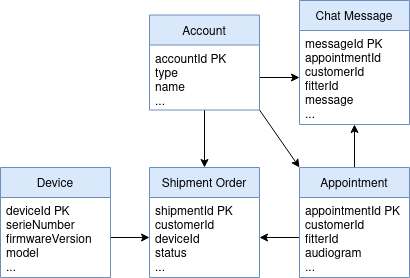

The diagram above was exported from draw.io. Its source (the exported page's mxGraphModel, read from the mxfile embedded in the PNG):
<mxGraphModel dx="1471" dy="813" grid="1" gridSize="10" guides="1" tooltips="1" connect="1" arrows="1" fold="1" page="1" pageScale="1" pageWidth="850" pageHeight="1100" math="0" shadow="0">
  <root>
    <mxCell id="0" />
    <mxCell id="1" parent="0" />
    <mxCell id="2" style="edgeStyle=orthogonalEdgeStyle;rounded=0;orthogonalLoop=1;jettySize=auto;html=1;exitX=0.5;exitY=0;exitDx=0;exitDy=0;entryX=0.5;entryY=1;entryDx=0;entryDy=0;startArrow=none;startFill=0;fontSize=12;" edge="1" source="8" target="10" parent="1">
      <mxGeometry relative="1" as="geometry" />
    </mxCell>
    <mxCell id="3" style="edgeStyle=orthogonalEdgeStyle;rounded=0;orthogonalLoop=1;jettySize=auto;html=1;exitX=0;exitY=0.5;exitDx=0;exitDy=0;entryX=1;entryY=0.5;entryDx=0;entryDy=0;startArrow=none;startFill=0;fontSize=12;" edge="1" source="9" target="13" parent="1">
      <mxGeometry relative="1" as="geometry" />
    </mxCell>
    <mxCell id="4" style="edgeStyle=orthogonalEdgeStyle;rounded=0;orthogonalLoop=1;jettySize=auto;html=1;entryX=0;entryY=0.5;entryDx=0;entryDy=0;startArrow=none;startFill=0;fontSize=12;exitX=1;exitY=0.5;exitDx=0;exitDy=0;" edge="1" source="17" target="13" parent="1">
      <mxGeometry relative="1" as="geometry" />
    </mxCell>
    <mxCell id="5" style="edgeStyle=orthogonalEdgeStyle;rounded=0;orthogonalLoop=1;jettySize=auto;html=1;exitX=0.5;exitY=1;exitDx=0;exitDy=0;entryX=0.5;entryY=0;entryDx=0;entryDy=0;startArrow=none;startFill=0;fontSize=12;" edge="1" source="14" target="12" parent="1">
      <mxGeometry relative="1" as="geometry" />
    </mxCell>
    <mxCell id="6" style="edgeStyle=orthogonalEdgeStyle;rounded=0;orthogonalLoop=1;jettySize=auto;html=1;exitX=1;exitY=0.5;exitDx=0;exitDy=0;entryX=0;entryY=0.5;entryDx=0;entryDy=0;startArrow=none;startFill=0;fontSize=12;" edge="1" source="15" target="11" parent="1">
      <mxGeometry relative="1" as="geometry" />
    </mxCell>
    <mxCell id="7" value="" style="endArrow=classic;startArrow=none;html=1;fontSize=12;entryX=0;entryY=0;entryDx=0;entryDy=0;exitX=1;exitY=1;exitDx=0;exitDy=0;startFill=0;" edge="1" source="14" target="8" parent="1">
      <mxGeometry x="-0.1193" y="-49" width="50" height="50" relative="1" as="geometry">
        <mxPoint x="615" y="519.5" as="sourcePoint" />
        <mxPoint x="635" y="549.5" as="targetPoint" />
        <mxPoint as="offset" />
      </mxGeometry>
    </mxCell>
    <mxCell id="8" value="Appointment" style="swimlane;childLayout=stackLayout;horizontal=1;startSize=30;horizontalStack=0;rounded=0;fontSize=12;fontStyle=0;strokeWidth=1;resizeParent=0;resizeLast=1;shadow=0;dashed=0;align=center;fillColor=#dae8fc;strokeColor=#6c8ebf;" vertex="1" parent="1">
      <mxGeometry x="445" y="577" width="110" height="110" as="geometry">
        <mxRectangle x="170" y="570" width="100" height="30" as="alternateBounds" />
      </mxGeometry>
    </mxCell>
    <mxCell id="9" value="appointmentId PK&#10;customerId&#10;fitterId&#10;audiogram&#10;..." style="align=left;strokeColor=none;fillColor=none;spacingLeft=4;fontSize=12;verticalAlign=top;resizable=0;rotatable=0;part=1;" vertex="1" parent="8">
      <mxGeometry y="30" width="110" height="80" as="geometry" />
    </mxCell>
    <mxCell id="10" value="Chat Message" style="swimlane;childLayout=stackLayout;horizontal=1;startSize=30;horizontalStack=0;rounded=0;fontSize=12;fontStyle=0;strokeWidth=1;resizeParent=0;resizeLast=1;shadow=0;dashed=0;align=center;fillColor=#dae8fc;strokeColor=#6c8ebf;" vertex="1" parent="1">
      <mxGeometry x="445" y="410" width="110" height="124" as="geometry">
        <mxRectangle x="170" y="570" width="100" height="30" as="alternateBounds" />
      </mxGeometry>
    </mxCell>
    <mxCell id="11" value="messageId PK&#10;appointmentId &#10;customerId&#10;fitterId&#10;message&#10;..." style="align=left;strokeColor=none;fillColor=none;spacingLeft=4;fontSize=12;verticalAlign=top;resizable=0;rotatable=0;part=1;" vertex="1" parent="10">
      <mxGeometry y="30" width="110" height="94" as="geometry" />
    </mxCell>
    <mxCell id="12" value="Shipment Order" style="swimlane;childLayout=stackLayout;horizontal=1;startSize=30;horizontalStack=0;rounded=0;fontSize=12;fontStyle=0;strokeWidth=1;resizeParent=0;resizeLast=1;shadow=0;dashed=0;align=center;fillColor=#dae8fc;strokeColor=#6c8ebf;" vertex="1" parent="1">
      <mxGeometry x="295" y="577" width="110" height="110" as="geometry" />
    </mxCell>
    <mxCell id="13" value="shipmentId PK&#10;customerId&#10;deviceId&#10;status&#10;..." style="align=left;strokeColor=none;fillColor=none;spacingLeft=4;fontSize=12;verticalAlign=top;resizable=0;rotatable=0;part=1;" vertex="1" parent="12">
      <mxGeometry y="30" width="110" height="80" as="geometry" />
    </mxCell>
    <mxCell id="14" value="Account" style="swimlane;childLayout=stackLayout;horizontal=1;startSize=30;horizontalStack=0;rounded=0;fontSize=12;fontStyle=0;strokeWidth=1;resizeParent=0;resizeLast=1;shadow=0;dashed=0;align=center;fillColor=#dae8fc;strokeColor=#6c8ebf;" vertex="1" parent="1">
      <mxGeometry x="295" y="424.5" width="110" height="95" as="geometry" />
    </mxCell>
    <mxCell id="15" value="accountId PK&#10;type&#10;name&#10;..." style="align=left;strokeColor=none;fillColor=none;spacingLeft=4;fontSize=12;verticalAlign=top;resizable=0;rotatable=0;part=1;" vertex="1" parent="14">
      <mxGeometry y="30" width="110" height="65" as="geometry" />
    </mxCell>
    <mxCell id="16" value="Device" style="swimlane;childLayout=stackLayout;horizontal=1;startSize=30;horizontalStack=0;rounded=0;fontSize=12;fontStyle=0;strokeWidth=1;resizeParent=0;resizeLast=1;shadow=0;dashed=0;align=center;fillColor=#dae8fc;strokeColor=#6c8ebf;" vertex="1" parent="1">
      <mxGeometry x="146" y="577" width="110" height="110" as="geometry">
        <mxRectangle x="170" y="570" width="100" height="30" as="alternateBounds" />
      </mxGeometry>
    </mxCell>
    <mxCell id="17" value="deviceId PK&#10;serieNumber&#10;firmwareVersion&#10;model&#10;..." style="align=left;strokeColor=none;fillColor=none;spacingLeft=4;fontSize=12;verticalAlign=top;resizable=0;rotatable=0;part=1;" vertex="1" parent="16">
      <mxGeometry y="30" width="110" height="80" as="geometry" />
    </mxCell>
  </root>
</mxGraphModel>